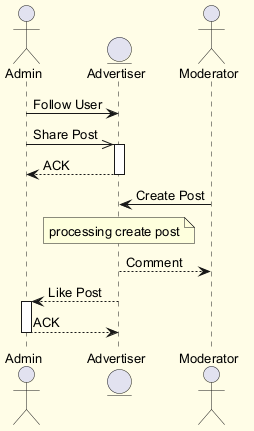

The diagram above was rendered by PlantUML. Its source (embedded in the PNG):
@startuml
skinparam backgroundColor #FFFDE7
skinparam classBackgroundColor #FFF9C4
skinparam classBorderColor #F57F17
skinparam defaultFontSize 13
actor "Admin" as A
entity "Advertiser" as A2
actor "Moderator" as M
A -> A2 : Follow User
A ->> A2 : Share Post
activate A2
A2 --> A : ACK
deactivate A2
M -> A2 : Create Post
note over A2 : processing create post
A2 --> M : Comment
A2 --> A : Like Post
activate A
A --> A2 : ACK
deactivate A
@enduml